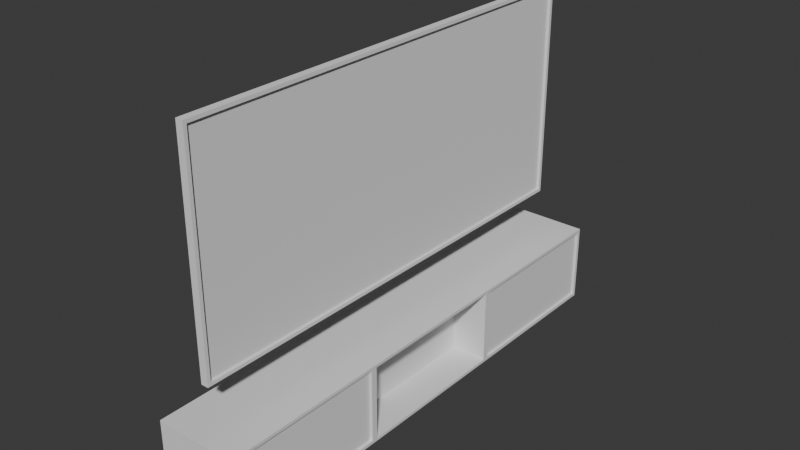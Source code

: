 # Source: tv.blend  (saved by Blender 4.2.66; exported with 4.5.12 LTS)
import bpy
from mathutils import Matrix  # noqa: F401  (used for matrix-valued properties, if any)

bpy.ops.wm.read_factory_settings(use_empty=True)
scene = bpy.context.scene
scene.name = 'Scene'

# ---- collections
col_collection = bpy.data.collections.new('Collection'); scene.collection.children.link(col_collection)

# ---- world
world_world = bpy.data.worlds.new('World'); scene.world = world_world
world_world.use_nodes = True; world_world.node_tree.nodes.clear()
_N = world_world.node_tree.nodes; _L = world_world.node_tree.links
n0 = _N.new('ShaderNodeOutputWorld'); n0.name = 'World Output'; n0.location = (300, 300)
n1 = _N.new('ShaderNodeBackground'); n1.name = 'Background'; n1.location = (10, 300)
n1.inputs[0].default_value = (0.05088, 0.05088, 0.05088, 1.0)
_L.new(n1.outputs[0], n0.inputs[0])
n0.is_active_output = True
world_world.color = (0.05088, 0.05088, 0.05088)
world_world.sun_shadow_jitter_overblur = 0.0

# ---- meshes
me_plane = bpy.data.meshes.new('Plane')
me_plane.from_pydata([(-1.0, -2.089, 0.0), (1.0, -2.089, 0.0), (-1.0, 2.089, 0.0), (1.0, 2.089, 0.0), (-1.0, -2.089, -0.06745), (1.0, -2.089, -0.06745), (-1.0, 2.089, -0.06745), (1.0, 2.089, -0.06745), (-1.0, -2.089, 0.0), (1.0, -2.089, 0.0), (-1.0, 2.089, 0.0), (1.0, 2.089, 0.0), (-0.9691, 2.059, 0.0), (-0.9691, -2.059, 0.0), (0.9691, -2.059, 0.0), (0.9691, 2.059, 0.0), (-0.9691, 2.059, -0.02288), (-0.9691, -2.059, -0.02288), (0.9691, -2.059, -0.02288), (0.9691, 2.059, -0.02288)], [], [(14, 15, 19, 18), (4, 6, 7, 5), (0, 2, 6, 4), (1, 0, 4, 5), (3, 1, 5, 7), (2, 3, 7, 6), (13, 12, 10, 8), (14, 13, 8, 9), (15, 14, 9, 11), (12, 15, 11, 10), (17, 18, 19, 16), (12, 13, 17, 16), (15, 12, 16, 19), (13, 14, 18, 17)])
_uv = me_plane.uv_layers.new(name='UVMap')
_uv.uv.foreach_set('vector', [0.9846, 0.007392, 0.9846, 0.9926, 0.9846, 0.9926, 0.9846, 0.007392, 0.0, 0.0, 0.0, 1.0, 1.0, 1.0, 1.0, 0.0, 0.0, 0.0, 0.0, 1.0, 0.0, 1.0, 0.0, 0.0, 1.0, 0.0, 0.0, 0.0, 0.0, 0.0, 1.0, 0.0, 1.0, 1.0, 1.0, 0.0, 1.0, 0.0, 1.0, 1.0, 0.0, 1.0, 1.0, 1.0, 1.0, 1.0, 0.0, 1.0, 0.01545, 0.007392, 0.01545, 0.9926, 0.0, 1.0, 0.0, 0.0, 0.9846, 0.007392, 0.01545, 0.007392, 0.0, 0.0, 1.0, 0.0, 0.9846, 0.9926, 0.9846, 0.007392, 1.0, 0.0, 1.0, 1.0, 0.01545, 0.9926, 0.9846, 0.9926, 1.0, 1.0, 0.0, 1.0, 0.01545, 0.007392, 0.9846, 0.007392, 0.9846, 0.9926, 0.01545, 0.9926, 0.01545, 0.9926, 0.01545, 0.007392, 0.01545, 0.007392, 0.01545, 0.9926, 0.9846, 0.9926, 0.01545, 0.9926, 0.01545, 0.9926, 0.9846, 0.9926, 0.01545, 0.007392, 0.9846, 0.007392, 0.9846, 0.007392, 0.01545, 0.007392])
me_plane.update()
me_cube_001 = bpy.data.meshes.new('Cube.001')
me_cube_001.from_pydata([(-0.3671, -2.256, -0.3671), (-0.3671, -2.256, 0.3671), (-0.3671, 2.256, -0.3671), (-0.3671, 2.256, 0.3671), (0.3671, -2.226, -0.337), (0.3671, -2.226, 0.337), (0.3671, 2.226, -0.337), (0.3671, 2.226, 0.337), (-0.3671, 0.7519, -0.3671), (-0.3671, -0.7519, -0.3671), (-0.3671, -0.7519, 0.3671), (-0.3671, 0.7519, 0.3671), (0.3671, -0.7251, -0.3403), (0.3671, 0.7251, -0.3403), (0.3671, 0.7251, 0.3403), (0.3671, -0.7251, 0.3403), (0.3671, -0.782, -0.337), (0.3671, 0.782, -0.337), (0.3671, 0.782, 0.337), (0.3671, -0.782, 0.337), (0.03396, -0.7251, -0.3403), (0.03396, 0.7251, -0.3403), (0.03396, 0.7251, 0.3403), (0.03396, -0.7251, 0.3403), (0.3671, 2.256, 0.3671), (0.3671, 2.256, -0.3671), (0.3671, 0.7519, -0.3671), (0.3671, -0.7519, 0.3671), (0.3671, -2.256, 0.3671), (0.3671, -2.256, -0.3671), (0.3671, -0.7519, -0.3671), (0.3671, 0.7519, 0.3671), (0.3445, 2.226, 0.337), (0.3445, 2.226, -0.337), (0.3445, 0.782, -0.337), (0.3445, -0.782, 0.337), (0.3445, -2.226, 0.337), (0.3445, -2.226, -0.337), (0.3445, -0.782, -0.337), (0.3445, 0.782, 0.337)], [], [(8, 11, 3, 2), (2, 3, 24, 25), (17, 6, 33, 34), (29, 28, 1, 0), (9, 30, 29, 0), (27, 10, 1, 28), (24, 3, 11, 31), (31, 11, 10, 27), (2, 25, 26, 8), (8, 26, 30, 9), (5, 4, 37, 36), (13, 14, 22, 21), (0, 1, 10, 9), (9, 10, 11, 8), (13, 12, 30, 26), (15, 14, 31, 27), (14, 13, 26, 31), (12, 15, 27, 30), (21, 22, 23, 20), (12, 13, 21, 20), (15, 12, 20, 23), (14, 15, 23, 22), (7, 6, 25, 24), (6, 17, 26, 25), (5, 19, 27, 28), (4, 5, 28, 29), (16, 4, 29, 30), (18, 7, 24, 31), (17, 18, 31, 26), (19, 16, 30, 27), (38, 35, 36, 37), (33, 32, 39, 34), (18, 17, 34, 39), (4, 16, 38, 37), (19, 5, 36, 35), (6, 7, 32, 33), (16, 19, 35, 38), (7, 18, 39, 32)])
_uv = me_cube_001.uv_layers.new(name='UVMap')
_uv.uv.foreach_set('vector', [0.375, 0.1667, 0.625, 0.1667, 0.625, 0.25, 0.375, 0.25, 0.375, 0.25, 0.625, 0.25, 0.625, 0.5, 0.375, 0.5, 0.3852, 0.5817, 0.3852, 0.5017, 0.3852, 0.5017, 0.3852, 0.5817, 0.375, 0.75, 0.625, 0.75, 0.625, 1.0, 0.375, 1.0, 0.125, 0.6667, 0.375, 0.6667, 0.375, 0.75, 0.125, 0.75, 0.625, 0.6667, 0.875, 0.6667, 0.875, 0.75, 0.625, 0.75, 0.625, 0.5, 0.875, 0.5, 0.875, 0.5833, 0.625, 0.5833, 0.625, 0.5833, 0.875, 0.5833, 0.875, 0.6667, 0.625, 0.6667, 0.125, 0.5, 0.375, 0.5, 0.375, 0.5833, 0.125, 0.5833, 0.125, 0.5833, 0.375, 0.5833, 0.375, 0.6667, 0.125, 0.6667, 0.6148, 0.7483, 0.3852, 0.7483, 0.3852, 0.7483, 0.6148, 0.7483, 0.3841, 0.5848, 0.6159, 0.5848, 0.6159, 0.5848, 0.3841, 0.5848, 0.375, 0.0, 0.625, 0.0, 0.625, 0.08333, 0.375, 0.08333, 0.375, 0.08333, 0.625, 0.08333, 0.625, 0.1667, 0.375, 0.1667, 0.3841, 0.5848, 0.3841, 0.6652, 0.375, 0.6667, 0.375, 0.5833, 0.6159, 0.6652, 0.6159, 0.5848, 0.625, 0.5833, 0.625, 0.6667, 0.6159, 0.5848, 0.3841, 0.5848, 0.375, 0.5833, 0.625, 0.5833, 0.3841, 0.6652, 0.6159, 0.6652, 0.625, 0.6667, 0.375, 0.6667, 0.3841, 0.5848, 0.6159, 0.5848, 0.6159, 0.6652, 0.3841, 0.6652, 0.3841, 0.6652, 0.3841, 0.5848, 0.3841, 0.5848, 0.3841, 0.6652, 0.6159, 0.6652, 0.3841, 0.6652, 0.3841, 0.6652, 0.6159, 0.6652, 0.6159, 0.5848, 0.6159, 0.6652, 0.6159, 0.6652, 0.6159, 0.5848, 0.6148, 0.5017, 0.3852, 0.5017, 0.375, 0.5, 0.625, 0.5, 0.3852, 0.5017, 0.3852, 0.5817, 0.375, 0.5833, 0.375, 0.5, 0.6148, 0.7483, 0.6148, 0.6683, 0.625, 0.6667, 0.625, 0.75, 0.3852, 0.7483, 0.6148, 0.7483, 0.625, 0.75, 0.375, 0.75, 0.3852, 0.6683, 0.3852, 0.7483, 0.375, 0.75, 0.375, 0.6667, 0.6148, 0.5817, 0.6148, 0.5017, 0.625, 0.5, 0.625, 0.5833, 0.3852, 0.5817, 0.6148, 0.5817, 0.625, 0.5833, 0.375, 0.5833, 0.6148, 0.6683, 0.3852, 0.6683, 0.375, 0.6667, 0.625, 0.6667, 0.3852, 0.6683, 0.6148, 0.6683, 0.6148, 0.7483, 0.3852, 0.7483, 0.3852, 0.5017, 0.6148, 0.5017, 0.6148, 0.5817, 0.3852, 0.5817, 0.6148, 0.5817, 0.3852, 0.5817, 0.3852, 0.5817, 0.6148, 0.5817, 0.3852, 0.7483, 0.3852, 0.6683, 0.3852, 0.6683, 0.3852, 0.7483, 0.6148, 0.6683, 0.6148, 0.7483, 0.6148, 0.7483, 0.6148, 0.6683, 0.3852, 0.5017, 0.6148, 0.5017, 0.6148, 0.5017, 0.3852, 0.5017, 0.3852, 0.6683, 0.6148, 0.6683, 0.6148, 0.6683, 0.3852, 0.6683, 0.6148, 0.5017, 0.6148, 0.5817, 0.6148, 0.5817, 0.6148, 0.5017])
me_cube_001.update()

# ---- objects
ob_plane = bpy.data.objects.new('Plane', me_plane)
ob_cube = bpy.data.objects.new('Cube', me_cube_001)

# ---- transforms, parenting, visibility, modifiers, constraints
ob_plane.location = (0.0, 0.0, 0.0)
ob_plane.rotation_euler = (-0.0, 1.571, 0.0)
ob_cube.location = (0.0, 0.0, -1.724)

# ---- collection membership
col_collection.objects.link(ob_plane)
col_collection.objects.link(ob_cube)

# ---- scene / render settings (as saved in the file)
scene.frame_start = 1; scene.frame_end = 250; scene.frame_set(1)
scene.render.engine = 'BLENDER_EEVEE_NEXT'
bpy.context.view_layer.update()

# ---- added for rendering (the .blend has no active camera and no usable light): camera, sun
cam_auto = bpy.data.cameras.new('AutoCamera')
cam_auto.lens = 50.0
cam_auto.sensor_width = 36.0
cam_auto.clip_end = 1000.0
ob_auto_camera = bpy.data.objects.new('AutoCamera', cam_auto)
scene.collection.objects.link(ob_auto_camera)
ob_auto_camera.location = (5.1053, -6.12636, 3.53862)
ob_auto_camera.rotation_euler = (1.09748, -7.21219e-08, 0.694738)
scene.camera = ob_auto_camera
light_auto_sun = bpy.data.lights.new('AutoSun', 'SUN')
light_auto_sun.energy = 3.0
light_auto_sun.angle = 0.0523599
ob_auto_sun = bpy.data.objects.new('AutoSun', light_auto_sun)
scene.collection.objects.link(ob_auto_sun)
ob_auto_sun.rotation_euler = (0.872665, 0.174533, 0.523599)
bpy.context.view_layer.update()
